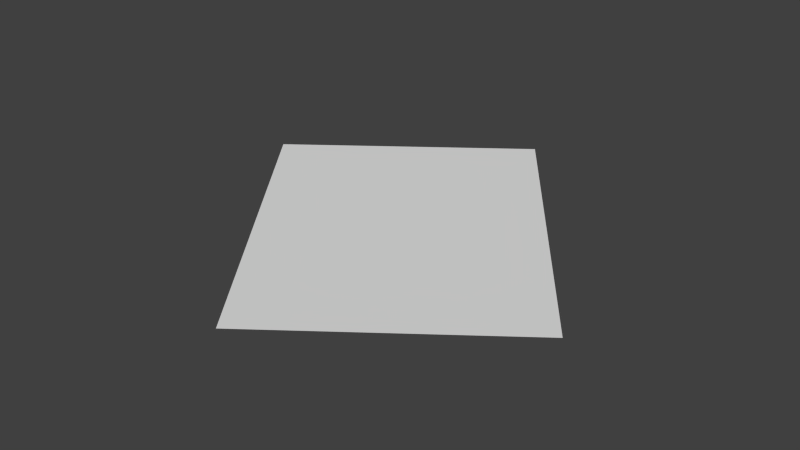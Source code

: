 # Source: decal_bloodsplat2.blend  (saved by Blender 2.76.0; exported with 4.5.12 LTS)
import bpy
from mathutils import Matrix  # noqa: F401  (used for matrix-valued properties, if any)

bpy.ops.wm.read_factory_settings(use_empty=True)
scene = bpy.context.scene
scene.name = 'Scene'

# ---- collections
col_collection_1 = bpy.data.collections.new('Collection 1'); scene.collection.children.link(col_collection_1)

# ---- world
world_world = bpy.data.worlds.new('World'); scene.world = world_world
world_world.color = (0.05088, 0.05088, 0.05088)
world_world.use_sun_shadow = False
world_world.sun_shadow_jitter_overblur = 0.0
world_world.cycles.sampling_method = 'NONE'
world_world.cycles.sample_map_resolution = 256

# ---- meshes
me_cube_000 = bpy.data.meshes.new('Cube.000')
me_cube_000.from_pydata([(-1.168, 2.966, 0.0025), (-3.245, 2.966, 0.0025), (-1.168, 1.447, 0.0025), (-3.245, 1.447, 0.0025)], [], [(1, 3, 2), (0, 1, 2)])
_uv = me_cube_000.uv_layers.new(name='UVMap')
_uv.uv.foreach_set('vector', [0.328, 0.4384, 0.328, 0.6339, 0.0562, 0.6339, 0.0562, 0.4384, 0.328, 0.4384, 0.0562, 0.6339])
me_cube_000.use_remesh_preserve_volume = False
me_cube_000.use_remesh_preserve_attributes = False
me_cube_000.use_mirror_vertex_groups = False
me_cube_000.update()

# ---- objects
ob_corpse_eaten_mesh_001 = bpy.data.objects.new('corpse_eaten_mesh.001', me_cube_000)

# ---- transforms, parenting, visibility, modifiers, constraints
ob_corpse_eaten_mesh_001.location = (0.0, 0.0, 0.0)
ob_corpse_eaten_mesh_001.rotation_euler = (0.0, -0.0, -0.9259)
ob_corpse_eaten_mesh_001.scale = (0.4, 0.4, 0.4)
ob_corpse_eaten_mesh_001.lineart.crease_threshold = 0.0

# ---- collection membership
col_collection_1.objects.link(ob_corpse_eaten_mesh_001)

# ---- scene / render settings (as saved in the file)
scene.frame_start = 1; scene.frame_end = 2; scene.frame_set(4)
scene.render.engine = 'BLENDER_EEVEE_NEXT'
scene.render.image_settings.color_mode = 'RGB'
scene.render.image_settings.compression = 90
scene.render.resolution_percentage = 50
scene.render.dither_intensity = 0.0
scene.render.bake_margin = 2
scene.render.bake_bias = 0.0
scene.cycles.use_denoising = False
scene.cycles.samples = 10
scene.cycles.sampling_pattern = 'TABULATED_SOBOL'
scene.cycles.light_sampling_threshold = 0.0
scene.cycles.use_adaptive_sampling = False
scene.cycles.use_light_tree = False
scene.cycles.blur_glossy = 0.0
scene.cycles.volume_bounces = 1
scene.cycles.pixel_filter_type = 'GAUSSIAN'
scene.cycles.sample_clamp_indirect = 0.0
scene.view_settings.view_transform = 'Standard'
bpy.context.view_layer.update()

# ---- added for rendering (the .blend has no active camera and no usable light): camera, sun
cam_auto = bpy.data.cameras.new('AutoCamera')
cam_auto.lens = 50.0
cam_auto.sensor_width = 36.0
cam_auto.clip_end = 1000.0
ob_auto_camera = bpy.data.objects.new('AutoCamera', cam_auto)
scene.collection.objects.link(ob_auto_camera)
ob_auto_camera.location = (1.4927, -0.34539, 1.05526)
ob_auto_camera.rotation_euler = (1.09748, -7.21219e-08, 0.694738)
scene.camera = ob_auto_camera
light_auto_sun = bpy.data.lights.new('AutoSun', 'SUN')
light_auto_sun.energy = 3.0
light_auto_sun.angle = 0.0523599
ob_auto_sun = bpy.data.objects.new('AutoSun', light_auto_sun)
scene.collection.objects.link(ob_auto_sun)
ob_auto_sun.rotation_euler = (0.872665, 0.174533, 0.523599)
bpy.context.view_layer.update()
